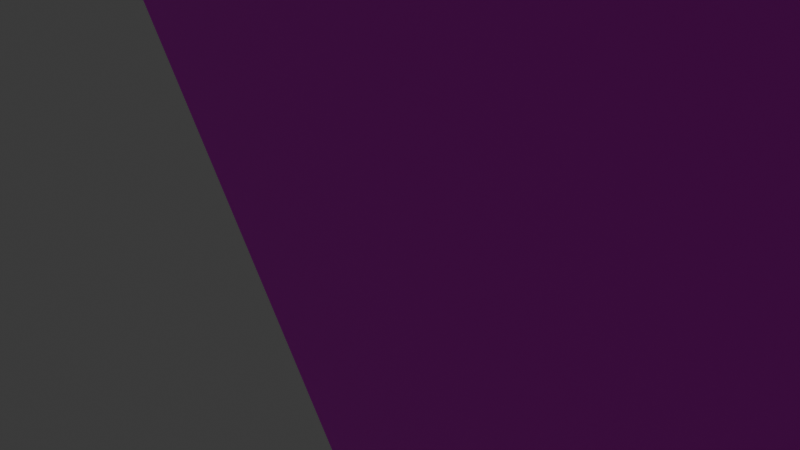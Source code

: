 # Source: TitleScreen.blend  (saved by Blender 4.1.24; exported with 4.5.12 LTS)
import bpy
from mathutils import Matrix  # noqa: F401  (used for matrix-valued properties, if any)

bpy.ops.wm.read_factory_settings(use_empty=True)
scene = bpy.context.scene
scene.name = 'Scene'

# ---- collections
col_collection = bpy.data.collections.new('Collection'); scene.collection.children.link(col_collection)

# ---- images (referenced by path relative to the original .blend; pixels are not part of the script)
import os
ASSET_DIR = os.environ.get("B2B_ASSET_DIR", "")  # directory of the original .blend (textures are referenced by path, not embedded)
HERE = os.path.dirname(os.path.abspath(__file__))  # packed textures are extracted next to this script under _unpacked/

def load_image(name, relpath, width, height, colorspace="sRGB"):
    """Load a texture the original file referenced (path relative to the .blend, or extracted next to this script)."""
    p = next((c for c in (os.path.join(HERE, relpath), os.path.join(ASSET_DIR, relpath)) if relpath and os.path.exists(c)), "")
    if p:
        img = bpy.data.images.load(p, check_existing=True)
        img.name = name
    else:  # same state as the original file: an image datablock whose file is absent (Cycles renders it pink)
        img = bpy.data.images.new(name, width, height)
        img.source = "FILE"
        img.filepath = "//" + (relpath or name)
    img.colorspace_settings.name = colorspace
    return img
img_pexels_francesco_ungaro_998641_jpg = load_image('pexels-francesco-ungaro-998641.jpg', 'pexels-francesco-ungaro-998641.jpg', 1024, 1024, 'sRGB')

# ---- materials (node trees are filled in below, after node groups)
mat_material = bpy.data.materials.new('Material')
mat_material.alpha_threshold = 0.0
mat_material.use_transparent_shadow = False
mat_material.roughness = 0.5
mat_material.line_color = (0.0, 0.0, 0.0, 1.0)

# ---- material node trees
mat_material.use_nodes = True; mat_material.node_tree.nodes.clear()
_N = mat_material.node_tree.nodes; _L = mat_material.node_tree.links
n0 = _N.new('ShaderNodeOutputMaterial'); n0.name = 'Material Output'; n0.location = (300, 300)
n1 = _N.new('ShaderNodeBsdfPrincipled'); n1.name = 'Principled BSDF'; n1.location = (10, 300)
n1.inputs[3].default_value = 1.45
n2 = _N.new('ShaderNodeTexImage'); n2.name = 'Image Texture'; n2.location = (-416, 228)
n2.image = img_pexels_francesco_ungaro_998641_jpg
_L.new(n1.outputs[0], n0.inputs[0])
_L.new(n2.outputs[0], n1.inputs[0])
n0.is_active_output = True

# ---- world
world_world = bpy.data.worlds.new('World'); scene.world = world_world
world_world.use_nodes = True; world_world.node_tree.nodes.clear()
_N = world_world.node_tree.nodes; _L = world_world.node_tree.links
n0 = _N.new('ShaderNodeOutputWorld'); n0.name = 'World Output'; n0.location = (300, 300)
n1 = _N.new('ShaderNodeBackground'); n1.name = 'Background'; n1.location = (10, 300)
n1.inputs[0].default_value = (0.05088, 0.05088, 0.05088, 1.0)
_L.new(n1.outputs[0], n0.inputs[0])
n0.is_active_output = True
world_world.color = (0.05088, 0.05088, 0.05088)
world_world.use_sun_shadow = False
world_world.sun_shadow_jitter_overblur = 0.0

# ---- cameras
cam_camera = bpy.data.cameras.new('Camera')
cam_camera.clip_end = 100.0
cam_camera.ortho_scale = 7.314

# ---- lights
light_sun_001 = bpy.data.lights.new('Sun.001', 'SUN')
light_sun_001.transmission_factor = 0.0
light_sun_001.angle = 0.0
light_sun_001.energy = 50.0

# ---- meshes
me_cube = bpy.data.meshes.new('Cube')
me_cube.from_pydata([(1.0, 1.0, 1.0), (1.0, 1.0, -1.0), (1.0, -1.0, 1.0), (1.0, -1.0, -1.0), (-1.0, 1.0, 1.0), (-1.0, 1.0, -1.0), (-1.0, -1.0, 1.0), (-1.0, -1.0, -1.0)], [], [(0, 4, 6, 2), (3, 2, 6, 7), (7, 6, 4, 5), (5, 1, 3, 7), (1, 0, 2, 3), (5, 4, 0, 1)])
_uv = me_cube.uv_layers.new(name='UVMap')
_uv.uv.foreach_set('vector', [0.625, 0.5, 0.875, 0.5, 0.875, 0.75, 0.625, 0.75, 0.375, 0.75, 0.625, 0.75, 0.625, 1.0, 0.375, 1.0, 0.375, 0.0, 0.625, 0.0, 0.625, 0.25, 0.375, 0.25, 0.125, 0.5, 0.375, 0.5, 0.375, 0.75, 0.125, 0.75, 0.375, 0.5, 0.625, 0.5, 0.625, 0.75, 0.375, 0.75, 0.375, 0.25, 0.625, 0.25, 0.625, 0.5, 0.375, 0.5])
me_cube.materials.append(mat_material)
me_cube.use_mirror_vertex_groups = False
me_cube.update()

# ---- objects
ob_cube = bpy.data.objects.new('Cube', me_cube)
ob_camera = bpy.data.objects.new('Camera', cam_camera)
ob_sun = bpy.data.objects.new('Sun', light_sun_001)

# ---- transforms, parenting, visibility, modifiers, constraints
ob_cube.location = (0.0, 44.85, 0.0)
ob_cube.scale = (175.0, 1.0, 175.0)
ob_cube.lock_rotations_4d = False
ob_cube.empty_display_type = 'ARROWS'
ob_cube.lineart.crease_threshold = 0.0
ob_camera.location = (7.359, -6.926, 4.958)
ob_camera.rotation_euler = (1.109, 0.0, 0.8149)
ob_camera.lock_rotations_4d = False
ob_camera.empty_display_type = 'ARROWS'
ob_camera.color = (0.0, 0.0, 0.0, 0.0)
ob_camera.display_type = 'WIRE'
ob_camera.lineart.crease_threshold = 0.0
ob_sun.location = (0.4022, -57.93, 62.93)

# ---- collection membership
col_collection.objects.link(ob_cube)
col_collection.objects.link(ob_camera)
col_collection.objects.link(ob_sun)

# ---- scene / render settings (as saved in the file)
scene.camera = ob_camera
scene.frame_start = 1; scene.frame_end = 250; scene.frame_set(1)
scene.render.engine = 'BLENDER_EEVEE_NEXT'
scene.cycles.sampling_pattern = 'TABULATED_SOBOL'
scene.eevee.ray_tracing_options.trace_max_roughness = 0.0
bpy.context.view_layer.update()
